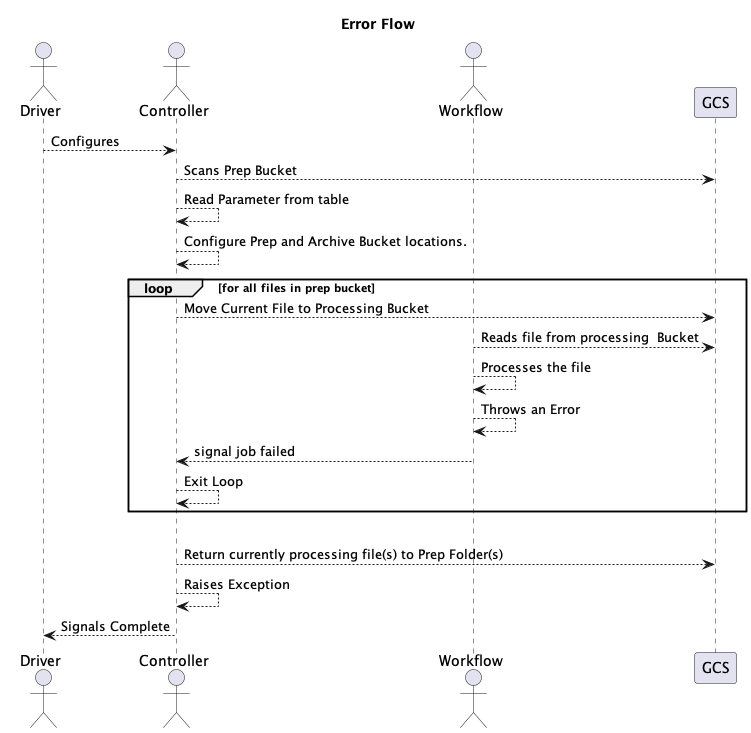

The diagram above was rendered by PlantUML. Its source (embedded in the PNG):
@startuml Error Path
actor Driver
actor Controller
actor Workflow
title Error Flow
Driver --->Controller:Configures
Controller ---> GCS:Scans Prep Bucket
Controller ---> Controller:Read Parameter from table
Controller ---> Controller: Configure Prep and Archive Bucket locations.

loop for all files in prep bucket
    Controller ---> GCS: Move Current File to Processing Bucket
    Workflow ---> GCS: Reads file from processing  Bucket
    Workflow ---> Workflow:Processes the file
    Workflow ---> Workflow: Throws an Error
    Workflow ---> Controller: signal job failed
    Controller ---> Controller: Exit Loop
end 
break
Controller ---> GCS: Return currently processing file(s) to Prep Folder(s)
Controller ---> Controller: Raises Exception

Controller ---> Driver:Signals Complete
@enduml